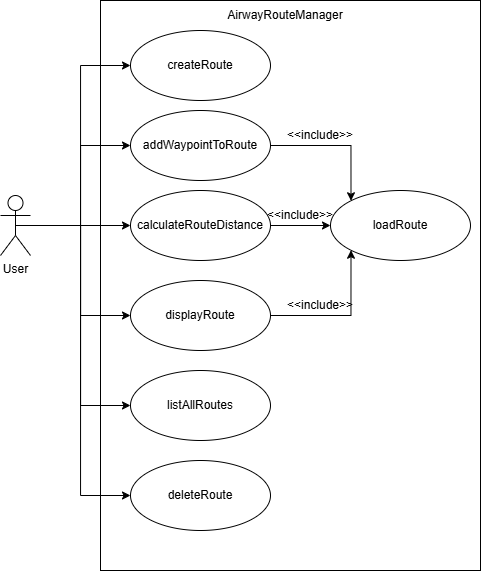

The diagram above was exported from draw.io. Its source (the exported page's mxGraphModel, read from the mxfile embedded in the PNG):
<mxGraphModel dx="1455" dy="263" grid="1" gridSize="10" guides="1" tooltips="1" connect="1" arrows="1" fold="1" page="1" pageScale="1" pageWidth="827" pageHeight="1169" background="#FFFFFF" math="0" shadow="0">
  <root>
    <mxCell id="0" />
    <mxCell id="1" parent="0" />
    <mxCell id="Q4BR3KrRsZvSCiaeLqT9-7" parent="1" style="rounded=0;whiteSpace=wrap;html=1;" value="" vertex="1">
      <mxGeometry height="570" width="380" x="170" y="250" as="geometry" />
    </mxCell>
    <mxCell id="Q4BR3KrRsZvSCiaeLqT9-1" parent="1" style="ellipse;whiteSpace=wrap;html=1;" value="createRoute" vertex="1">
      <mxGeometry height="70" width="140" x="200" y="280" as="geometry" />
    </mxCell>
    <mxCell id="Q4BR3KrRsZvSCiaeLqT9-21" edge="1" parent="1" source="Q4BR3KrRsZvSCiaeLqT9-2" style="edgeStyle=orthogonalEdgeStyle;rounded=0;orthogonalLoop=1;jettySize=auto;html=1;exitX=0.5;exitY=0.5;exitDx=0;exitDy=0;exitPerimeter=0;entryX=0;entryY=0.5;entryDx=0;entryDy=0;" target="Q4BR3KrRsZvSCiaeLqT9-1">
      <mxGeometry relative="1" as="geometry" />
    </mxCell>
    <mxCell id="Q4BR3KrRsZvSCiaeLqT9-22" edge="1" parent="1" source="Q4BR3KrRsZvSCiaeLqT9-2" style="edgeStyle=orthogonalEdgeStyle;rounded=0;orthogonalLoop=1;jettySize=auto;html=1;exitX=0.5;exitY=0.5;exitDx=0;exitDy=0;exitPerimeter=0;entryX=0;entryY=0.5;entryDx=0;entryDy=0;" target="Q4BR3KrRsZvSCiaeLqT9-16">
      <mxGeometry relative="1" as="geometry" />
    </mxCell>
    <mxCell id="Q4BR3KrRsZvSCiaeLqT9-24" edge="1" parent="1" source="Q4BR3KrRsZvSCiaeLqT9-2" style="edgeStyle=orthogonalEdgeStyle;rounded=0;orthogonalLoop=1;jettySize=auto;html=1;exitX=0.5;exitY=0.5;exitDx=0;exitDy=0;exitPerimeter=0;entryX=0;entryY=0.5;entryDx=0;entryDy=0;" target="Q4BR3KrRsZvSCiaeLqT9-10">
      <mxGeometry relative="1" as="geometry" />
    </mxCell>
    <mxCell id="Q4BR3KrRsZvSCiaeLqT9-25" edge="1" parent="1" source="Q4BR3KrRsZvSCiaeLqT9-2" style="edgeStyle=orthogonalEdgeStyle;rounded=0;orthogonalLoop=1;jettySize=auto;html=1;exitX=0.5;exitY=0.5;exitDx=0;exitDy=0;exitPerimeter=0;entryX=0;entryY=0.5;entryDx=0;entryDy=0;" target="Q4BR3KrRsZvSCiaeLqT9-11">
      <mxGeometry relative="1" as="geometry" />
    </mxCell>
    <mxCell id="Q4BR3KrRsZvSCiaeLqT9-26" edge="1" parent="1" source="Q4BR3KrRsZvSCiaeLqT9-2" style="edgeStyle=orthogonalEdgeStyle;rounded=0;orthogonalLoop=1;jettySize=auto;html=1;exitX=0.5;exitY=0.5;exitDx=0;exitDy=0;exitPerimeter=0;entryX=0;entryY=0.5;entryDx=0;entryDy=0;" target="Q4BR3KrRsZvSCiaeLqT9-17">
      <mxGeometry relative="1" as="geometry" />
    </mxCell>
    <mxCell id="Q4BR3KrRsZvSCiaeLqT9-31" edge="1" parent="1" source="Q4BR3KrRsZvSCiaeLqT9-2" style="edgeStyle=orthogonalEdgeStyle;rounded=0;orthogonalLoop=1;jettySize=auto;html=1;exitX=0.5;exitY=0.5;exitDx=0;exitDy=0;exitPerimeter=0;entryX=0;entryY=0.5;entryDx=0;entryDy=0;" target="Q4BR3KrRsZvSCiaeLqT9-29">
      <mxGeometry relative="1" as="geometry" />
    </mxCell>
    <mxCell id="Q4BR3KrRsZvSCiaeLqT9-2" parent="1" style="shape=umlActor;verticalLabelPosition=bottom;verticalAlign=top;html=1;" value="User" vertex="1">
      <mxGeometry height="60" width="30" x="70" y="445" as="geometry" />
    </mxCell>
    <mxCell id="Q4BR3KrRsZvSCiaeLqT9-8" parent="1" style="text;html=1;whiteSpace=wrap;strokeColor=none;fillColor=none;align=center;verticalAlign=middle;rounded=0;" value="AirwayRouteManager" vertex="1">
      <mxGeometry height="30" width="60" x="325" y="250" as="geometry" />
    </mxCell>
    <mxCell id="Q4BR3KrRsZvSCiaeLqT9-9" parent="1" style="ellipse;whiteSpace=wrap;html=1;" value="loadRoute" vertex="1">
      <mxGeometry height="70" width="140" x="400" y="440" as="geometry" />
    </mxCell>
    <mxCell id="Q4BR3KrRsZvSCiaeLqT9-28" edge="1" parent="1" source="Q4BR3KrRsZvSCiaeLqT9-10" style="edgeStyle=orthogonalEdgeStyle;rounded=0;orthogonalLoop=1;jettySize=auto;html=1;exitX=1;exitY=0.5;exitDx=0;exitDy=0;entryX=0;entryY=0.5;entryDx=0;entryDy=0;" target="Q4BR3KrRsZvSCiaeLqT9-9">
      <mxGeometry relative="1" as="geometry" />
    </mxCell>
    <mxCell id="Q4BR3KrRsZvSCiaeLqT9-10" parent="1" style="ellipse;whiteSpace=wrap;html=1;" value="calculateRouteDistance" vertex="1">
      <mxGeometry height="70" width="140" x="200" y="440" as="geometry" />
    </mxCell>
    <mxCell id="Q4BR3KrRsZvSCiaeLqT9-11" parent="1" style="ellipse;whiteSpace=wrap;html=1;" value="listAllRoutes" vertex="1">
      <mxGeometry height="70" width="140" x="200" y="620" as="geometry" />
    </mxCell>
    <mxCell id="Q4BR3KrRsZvSCiaeLqT9-27" edge="1" parent="1" source="Q4BR3KrRsZvSCiaeLqT9-16" style="edgeStyle=orthogonalEdgeStyle;rounded=0;orthogonalLoop=1;jettySize=auto;html=1;exitX=1;exitY=0.5;exitDx=0;exitDy=0;entryX=0;entryY=0;entryDx=0;entryDy=0;" target="Q4BR3KrRsZvSCiaeLqT9-9">
      <mxGeometry relative="1" as="geometry" />
    </mxCell>
    <mxCell id="Q4BR3KrRsZvSCiaeLqT9-16" parent="1" style="ellipse;whiteSpace=wrap;html=1;" value="addWaypointToRoute" vertex="1">
      <mxGeometry height="70" width="140" x="200" y="360" as="geometry" />
    </mxCell>
    <mxCell id="Q4BR3KrRsZvSCiaeLqT9-17" parent="1" style="ellipse;whiteSpace=wrap;html=1;" value="deleteRoute" vertex="1">
      <mxGeometry height="70" width="140" x="200" y="710" as="geometry" />
    </mxCell>
    <mxCell id="Q4BR3KrRsZvSCiaeLqT9-30" edge="1" parent="1" source="Q4BR3KrRsZvSCiaeLqT9-29" style="edgeStyle=orthogonalEdgeStyle;rounded=0;orthogonalLoop=1;jettySize=auto;html=1;exitX=1;exitY=0.5;exitDx=0;exitDy=0;entryX=0;entryY=1;entryDx=0;entryDy=0;" target="Q4BR3KrRsZvSCiaeLqT9-9">
      <mxGeometry relative="1" as="geometry" />
    </mxCell>
    <mxCell id="Q4BR3KrRsZvSCiaeLqT9-29" parent="1" style="ellipse;whiteSpace=wrap;html=1;" value="displayRoute" vertex="1">
      <mxGeometry height="70" width="140" x="200" y="530" as="geometry" />
    </mxCell>
    <mxCell id="Q4BR3KrRsZvSCiaeLqT9-38" parent="1" style="text;html=1;whiteSpace=wrap;strokeColor=none;fillColor=none;align=center;verticalAlign=middle;rounded=0;" value="&amp;lt;&amp;lt;include&amp;gt;&amp;gt;" vertex="1">
      <mxGeometry height="30" width="60" x="360" y="540" as="geometry" />
    </mxCell>
    <mxCell id="Q4BR3KrRsZvSCiaeLqT9-40" parent="1" style="text;html=1;whiteSpace=wrap;strokeColor=none;fillColor=none;align=center;verticalAlign=middle;rounded=0;" value="&amp;lt;&amp;lt;include&amp;gt;&amp;gt;" vertex="1">
      <mxGeometry height="30" width="60" x="360" y="370" as="geometry" />
    </mxCell>
    <mxCell id="Q4BR3KrRsZvSCiaeLqT9-41" parent="1" style="text;html=1;whiteSpace=wrap;strokeColor=none;fillColor=none;align=center;verticalAlign=middle;rounded=0;" value="&amp;lt;&amp;lt;include&amp;gt;&amp;gt;" vertex="1">
      <mxGeometry height="30" width="60" x="340" y="450" as="geometry" />
    </mxCell>
  </root>
</mxGraphModel>